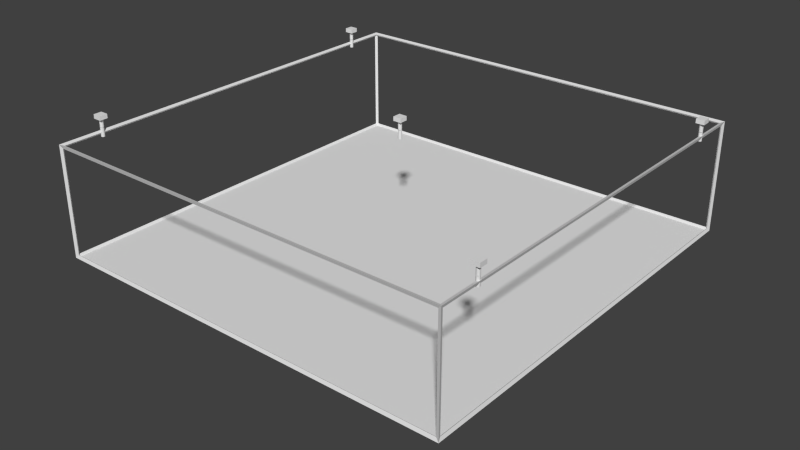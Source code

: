 # Source: robotarm1.blend  (saved by Blender 2.75.0; exported with 4.5.12 LTS)
import bpy
from mathutils import Matrix  # noqa: F401  (used for matrix-valued properties, if any)

bpy.ops.wm.read_factory_settings(use_empty=True)
scene = bpy.context.scene
scene.name = 'Scene'

# ---- collections
col_collection_1 = bpy.data.collections.new('Collection 1'); scene.collection.children.link(col_collection_1)

# ---- materials (node trees are filled in below, after node groups)
mat_material = bpy.data.materials.new('Material')
mat_material.alpha_threshold = 0.0
mat_material.use_transparent_shadow = False
mat_material.roughness = 0.5
mat_material.line_color = (0.0, 0.0, 0.0, 1.0)

# ---- material node trees

# ---- world
world_world = bpy.data.worlds.new('World'); scene.world = world_world
world_world.color = (0.05088, 0.05088, 0.05088)
world_world.use_sun_shadow = False
world_world.sun_shadow_jitter_overblur = 0.0
world_world.cycles.sampling_method = 'MANUAL'
world_world.cycles.sample_map_resolution = 256

# ---- meshes
me_plane = bpy.data.meshes.new('Plane')
me_plane.from_pydata([(-2.438, -2.438, 0.0), (2.438, -2.438, 0.0), (-2.438, 2.438, 0.0), (2.438, 2.438, 0.0)], [], [(0, 1, 3, 2)])
me_plane.use_remesh_preserve_volume = False
me_plane.use_remesh_preserve_attributes = False
me_plane.use_mirror_vertex_groups = False
me_plane.update()
me_collide_001 = bpy.data.meshes.new('Collide.001')
me_collide_001.from_pydata([(-1.0, -1.0, 0.0), (1.0, -1.0, 0.0), (-1.0, 1.0, 0.0), (1.0, 1.0, 0.0)], [], [(0, 2, 3, 1)])
me_collide_001.use_remesh_preserve_volume = False
me_collide_001.use_remesh_preserve_attributes = False
me_collide_001.use_mirror_vertex_groups = False
me_collide_001.update()
me_cube_004 = bpy.data.meshes.new('Cube.004')
me_cube_004.from_pydata([(1.0, 1.0, 0.0), (1.0, -1.0, 0.0), (-1.0, -1.0, 0.0), (-1.0, 1.0, 0.0), (1.0, 1.0, 1.0), (1.0, -1.0, 1.0), (-1.0, -1.0, 1.0), (-1.0, 1.0, 1.0), (-5.879e-08, 0.4423, 1.0), (-5.879e-08, 0.4423, 3.0), (0.08628, 0.4338, 1.0), (0.08628, 0.4338, 3.0), (0.1693, 0.4086, 1.0), (0.1693, 0.4086, 3.0), (0.2457, 0.3677, 1.0), (0.2457, 0.3677, 3.0), (0.3127, 0.3127, 1.0), (0.3127, 0.3127, 3.0), (0.3677, 0.2457, 1.0), (0.3677, 0.2457, 3.0), (0.4086, 0.1693, 1.0), (0.4086, 0.1693, 3.0), (0.4338, 0.08628, 1.0), (0.4338, 0.08628, 3.0), (0.4423, 1.456e-08, 1.0), (0.4423, 1.456e-08, 3.0), (0.4338, -0.08628, 1.0), (0.4338, -0.08628, 3.0), (0.4086, -0.1693, 1.0), (0.4086, -0.1693, 3.0), (0.3677, -0.2457, 1.0), (0.3677, -0.2457, 3.0), (0.3127, -0.3127, 1.0), (0.3127, -0.3127, 3.0), (0.2457, -0.3677, 1.0), (0.2457, -0.3677, 3.0), (0.1693, -0.4086, 1.0), (0.1693, -0.4086, 3.0), (0.08628, -0.4338, 1.0), (0.08628, -0.4338, 3.0), (-2.029e-07, -0.4423, 1.0), (-2.029e-07, -0.4423, 3.0), (-0.08628, -0.4338, 1.0), (-0.08628, -0.4338, 3.0), (-0.1693, -0.4086, 1.0), (-0.1693, -0.4086, 3.0), (-0.2457, -0.3677, 1.0), (-0.2457, -0.3677, 3.0), (-0.3127, -0.3127, 1.0), (-0.3127, -0.3127, 3.0), (-0.3677, -0.2457, 1.0), (-0.3677, -0.2457, 3.0), (-0.4086, -0.1692, 1.0), (-0.4086, -0.1692, 3.0), (-0.4338, -0.08628, 1.0), (-0.4338, -0.08628, 3.0), (-0.4423, 4.082e-07, 1.0), (-0.4423, 4.082e-07, 3.0), (-0.4338, 0.08628, 1.0), (-0.4338, 0.08628, 3.0), (-0.4086, 0.1693, 1.0), (-0.4086, 0.1693, 3.0), (-0.3677, 0.2457, 1.0), (-0.3677, 0.2457, 3.0), (-0.3127, 0.3127, 1.0), (-0.3127, 0.3127, 3.0), (-0.2457, 0.3677, 1.0), (-0.2457, 0.3677, 3.0), (-0.1692, 0.4086, 1.0), (-0.1692, 0.4086, 3.0), (-0.08628, 0.4338, 1.0), (-0.08628, 0.4338, 3.0), (-5.879e-08, 0.4423, 3.124), (-5.879e-08, 0.4423, 5.124), (0.08628, 0.4338, 3.124), (0.08628, 0.4338, 5.124), (0.1693, 0.4086, 3.124), (0.1693, 0.4086, 5.124), (0.2457, 0.3677, 3.124), (0.2457, 0.3677, 5.124), (0.3127, 0.3127, 3.124), (0.3127, 0.3127, 5.124), (0.3677, 0.2457, 3.124), (0.3677, 0.2457, 5.124), (0.4086, 0.1693, 3.124), (0.4086, 0.1693, 5.124), (0.4338, 0.08628, 3.124), (0.4338, 0.08628, 5.124), (0.4423, 1.456e-08, 3.124), (0.4423, 1.456e-08, 5.124), (0.4338, -0.08628, 3.124), (0.4338, -0.08628, 5.124), (0.4086, -0.1693, 3.124), (0.4086, -0.1693, 5.124), (0.3677, -0.2457, 3.124), (0.3677, -0.2457, 5.124), (0.3127, -0.3127, 3.124), (0.3127, -0.3127, 5.124), (0.2457, -0.3677, 3.124), (0.2457, -0.3677, 5.124), (0.1693, -0.4086, 3.124), (0.1693, -0.4086, 5.124), (0.08628, -0.4338, 3.124), (0.08628, -0.4338, 5.124), (-2.029e-07, -0.4423, 3.124), (-2.029e-07, -0.4423, 5.124), (-0.08628, -0.4338, 3.124), (-0.08628, -0.4338, 5.124), (-0.1693, -0.4086, 3.124), (-0.1693, -0.4086, 5.124), (-0.2457, -0.3677, 3.124), (-0.2457, -0.3677, 5.124), (-0.3127, -0.3127, 3.124), (-0.3127, -0.3127, 5.124), (-0.3677, -0.2457, 3.124), (-0.3677, -0.2457, 5.124), (-0.4086, -0.1692, 3.124), (-0.4086, -0.1692, 5.124), (-0.4338, -0.08628, 3.124), (-0.4338, -0.08628, 5.124), (-0.4423, 4.082e-07, 3.124), (-0.4423, 4.082e-07, 5.124), (-0.4338, 0.08628, 3.124), (-0.4338, 0.08628, 5.124), (-0.4086, 0.1693, 3.124), (-0.4086, 0.1693, 5.124), (-0.3677, 0.2457, 3.124), (-0.3677, 0.2457, 5.124), (-0.3127, 0.3127, 3.124), (-0.3127, 0.3127, 5.124), (-0.2457, 0.3677, 3.124), (-0.2457, 0.3677, 5.124), (-0.1692, 0.4086, 3.124), (-0.1692, 0.4086, 5.124), (-0.08628, 0.4338, 3.124), (-0.08628, 0.4338, 5.124)], [], [(0, 1, 2, 3), (4, 7, 6, 5), (0, 4, 5, 1), (1, 5, 6, 2), (2, 6, 7, 3), (4, 0, 3, 7), (8, 9, 11, 10), (10, 11, 13, 12), (12, 13, 15, 14), (14, 15, 17, 16), (16, 17, 19, 18), (18, 19, 21, 20), (20, 21, 23, 22), (22, 23, 25, 24), (24, 25, 27, 26), (26, 27, 29, 28), (28, 29, 31, 30), (30, 31, 33, 32), (32, 33, 35, 34), (34, 35, 37, 36), (36, 37, 39, 38), (38, 39, 41, 40), (40, 41, 43, 42), (42, 43, 45, 44), (44, 45, 47, 46), (46, 47, 49, 48), (48, 49, 51, 50), (50, 51, 53, 52), (52, 53, 55, 54), (54, 55, 57, 56), (56, 57, 59, 58), (58, 59, 61, 60), (60, 61, 63, 62), (62, 63, 65, 64), (64, 65, 67, 66), (66, 67, 69, 68), (11, 9, 71, 69, 67, 65, 63, 61, 59, 57, 55, 53, 51, 49, 47, 45, 43, 41, 39, 37, 35, 33, 31, 29, 27, 25, 23, 21, 19, 17, 15, 13), (70, 71, 9, 8), (68, 69, 71, 70), (8, 10, 12, 14, 16, 18, 20, 22, 24, 26, 28, 30, 32, 34, 36, 38, 40, 42, 44, 46, 48, 50, 52, 54, 56, 58, 60, 62, 64, 66, 68, 70), (72, 73, 75, 74), (74, 75, 77, 76), (76, 77, 79, 78), (78, 79, 81, 80), (80, 81, 83, 82), (82, 83, 85, 84), (84, 85, 87, 86), (86, 87, 89, 88), (88, 89, 91, 90), (90, 91, 93, 92), (92, 93, 95, 94), (94, 95, 97, 96), (96, 97, 99, 98), (98, 99, 101, 100), (100, 101, 103, 102), (102, 103, 105, 104), (104, 105, 107, 106), (106, 107, 109, 108), (108, 109, 111, 110), (110, 111, 113, 112), (112, 113, 115, 114), (114, 115, 117, 116), (116, 117, 119, 118), (118, 119, 121, 120), (120, 121, 123, 122), (122, 123, 125, 124), (124, 125, 127, 126), (126, 127, 129, 128), (128, 129, 131, 130), (130, 131, 133, 132), (75, 73, 135, 133, 131, 129, 127, 125, 123, 121, 119, 117, 115, 113, 111, 109, 107, 105, 103, 101, 99, 97, 95, 93, 91, 89, 87, 85, 83, 81, 79, 77), (134, 135, 73, 72), (132, 133, 135, 134), (72, 74, 76, 78, 80, 82, 84, 86, 88, 90, 92, 94, 96, 98, 100, 102, 104, 106, 108, 110, 112, 114, 116, 118, 120, 122, 124, 126, 128, 130, 132, 134)])
me_cube_004.materials.append(mat_material)
me_cube_004.use_remesh_preserve_volume = False
me_cube_004.use_remesh_preserve_attributes = False
me_cube_004.use_mirror_vertex_groups = False
me_cube_004.update()
me_cube_003 = bpy.data.meshes.new('Cube.003')
me_cube_003.from_pydata([(1.0, 1.0, 0.0), (1.0, -1.0, 0.0), (-1.0, -1.0, 0.0), (-1.0, 1.0, 0.0), (1.0, 1.0, 1.0), (1.0, -1.0, 1.0), (-1.0, -1.0, 1.0), (-1.0, 1.0, 1.0), (-5.879e-08, 0.4423, 1.0), (-5.879e-08, 0.4423, 3.0), (0.08628, 0.4338, 1.0), (0.08628, 0.4338, 3.0), (0.1693, 0.4086, 1.0), (0.1693, 0.4086, 3.0), (0.2457, 0.3677, 1.0), (0.2457, 0.3677, 3.0), (0.3127, 0.3127, 1.0), (0.3127, 0.3127, 3.0), (0.3677, 0.2457, 1.0), (0.3677, 0.2457, 3.0), (0.4086, 0.1693, 1.0), (0.4086, 0.1693, 3.0), (0.4338, 0.08628, 1.0), (0.4338, 0.08628, 3.0), (0.4423, 1.456e-08, 1.0), (0.4423, 1.456e-08, 3.0), (0.4338, -0.08628, 1.0), (0.4338, -0.08628, 3.0), (0.4086, -0.1693, 1.0), (0.4086, -0.1693, 3.0), (0.3677, -0.2457, 1.0), (0.3677, -0.2457, 3.0), (0.3127, -0.3127, 1.0), (0.3127, -0.3127, 3.0), (0.2457, -0.3677, 1.0), (0.2457, -0.3677, 3.0), (0.1693, -0.4086, 1.0), (0.1693, -0.4086, 3.0), (0.08628, -0.4338, 1.0), (0.08628, -0.4338, 3.0), (-2.029e-07, -0.4423, 1.0), (-2.029e-07, -0.4423, 3.0), (-0.08628, -0.4338, 1.0), (-0.08628, -0.4338, 3.0), (-0.1693, -0.4086, 1.0), (-0.1693, -0.4086, 3.0), (-0.2457, -0.3677, 1.0), (-0.2457, -0.3677, 3.0), (-0.3127, -0.3127, 1.0), (-0.3127, -0.3127, 3.0), (-0.3677, -0.2457, 1.0), (-0.3677, -0.2457, 3.0), (-0.4086, -0.1692, 1.0), (-0.4086, -0.1692, 3.0), (-0.4338, -0.08628, 1.0), (-0.4338, -0.08628, 3.0), (-0.4423, 4.082e-07, 1.0), (-0.4423, 4.082e-07, 3.0), (-0.4338, 0.08628, 1.0), (-0.4338, 0.08628, 3.0), (-0.4086, 0.1693, 1.0), (-0.4086, 0.1693, 3.0), (-0.3677, 0.2457, 1.0), (-0.3677, 0.2457, 3.0), (-0.3127, 0.3127, 1.0), (-0.3127, 0.3127, 3.0), (-0.2457, 0.3677, 1.0), (-0.2457, 0.3677, 3.0), (-0.1692, 0.4086, 1.0), (-0.1692, 0.4086, 3.0), (-0.08628, 0.4338, 1.0), (-0.08628, 0.4338, 3.0), (-5.879e-08, 0.4423, 3.124), (-5.879e-08, 0.4423, 5.124), (0.08628, 0.4338, 3.124), (0.08628, 0.4338, 5.124), (0.1693, 0.4086, 3.124), (0.1693, 0.4086, 5.124), (0.2457, 0.3677, 3.124), (0.2457, 0.3677, 5.124), (0.3127, 0.3127, 3.124), (0.3127, 0.3127, 5.124), (0.3677, 0.2457, 3.124), (0.3677, 0.2457, 5.124), (0.4086, 0.1693, 3.124), (0.4086, 0.1693, 5.124), (0.4338, 0.08628, 3.124), (0.4338, 0.08628, 5.124), (0.4423, 1.456e-08, 3.124), (0.4423, 1.456e-08, 5.124), (0.4338, -0.08628, 3.124), (0.4338, -0.08628, 5.124), (0.4086, -0.1693, 3.124), (0.4086, -0.1693, 5.124), (0.3677, -0.2457, 3.124), (0.3677, -0.2457, 5.124), (0.3127, -0.3127, 3.124), (0.3127, -0.3127, 5.124), (0.2457, -0.3677, 3.124), (0.2457, -0.3677, 5.124), (0.1693, -0.4086, 3.124), (0.1693, -0.4086, 5.124), (0.08628, -0.4338, 3.124), (0.08628, -0.4338, 5.124), (-2.029e-07, -0.4423, 3.124), (-2.029e-07, -0.4423, 5.124), (-0.08628, -0.4338, 3.124), (-0.08628, -0.4338, 5.124), (-0.1693, -0.4086, 3.124), (-0.1693, -0.4086, 5.124), (-0.2457, -0.3677, 3.124), (-0.2457, -0.3677, 5.124), (-0.3127, -0.3127, 3.124), (-0.3127, -0.3127, 5.124), (-0.3677, -0.2457, 3.124), (-0.3677, -0.2457, 5.124), (-0.4086, -0.1692, 3.124), (-0.4086, -0.1692, 5.124), (-0.4338, -0.08628, 3.124), (-0.4338, -0.08628, 5.124), (-0.4423, 4.082e-07, 3.124), (-0.4423, 4.082e-07, 5.124), (-0.4338, 0.08628, 3.124), (-0.4338, 0.08628, 5.124), (-0.4086, 0.1693, 3.124), (-0.4086, 0.1693, 5.124), (-0.3677, 0.2457, 3.124), (-0.3677, 0.2457, 5.124), (-0.3127, 0.3127, 3.124), (-0.3127, 0.3127, 5.124), (-0.2457, 0.3677, 3.124), (-0.2457, 0.3677, 5.124), (-0.1692, 0.4086, 3.124), (-0.1692, 0.4086, 5.124), (-0.08628, 0.4338, 3.124), (-0.08628, 0.4338, 5.124)], [], [(0, 1, 2, 3), (4, 7, 6, 5), (0, 4, 5, 1), (1, 5, 6, 2), (2, 6, 7, 3), (4, 0, 3, 7), (8, 9, 11, 10), (10, 11, 13, 12), (12, 13, 15, 14), (14, 15, 17, 16), (16, 17, 19, 18), (18, 19, 21, 20), (20, 21, 23, 22), (22, 23, 25, 24), (24, 25, 27, 26), (26, 27, 29, 28), (28, 29, 31, 30), (30, 31, 33, 32), (32, 33, 35, 34), (34, 35, 37, 36), (36, 37, 39, 38), (38, 39, 41, 40), (40, 41, 43, 42), (42, 43, 45, 44), (44, 45, 47, 46), (46, 47, 49, 48), (48, 49, 51, 50), (50, 51, 53, 52), (52, 53, 55, 54), (54, 55, 57, 56), (56, 57, 59, 58), (58, 59, 61, 60), (60, 61, 63, 62), (62, 63, 65, 64), (64, 65, 67, 66), (66, 67, 69, 68), (11, 9, 71, 69, 67, 65, 63, 61, 59, 57, 55, 53, 51, 49, 47, 45, 43, 41, 39, 37, 35, 33, 31, 29, 27, 25, 23, 21, 19, 17, 15, 13), (70, 71, 9, 8), (68, 69, 71, 70), (8, 10, 12, 14, 16, 18, 20, 22, 24, 26, 28, 30, 32, 34, 36, 38, 40, 42, 44, 46, 48, 50, 52, 54, 56, 58, 60, 62, 64, 66, 68, 70), (72, 73, 75, 74), (74, 75, 77, 76), (76, 77, 79, 78), (78, 79, 81, 80), (80, 81, 83, 82), (82, 83, 85, 84), (84, 85, 87, 86), (86, 87, 89, 88), (88, 89, 91, 90), (90, 91, 93, 92), (92, 93, 95, 94), (94, 95, 97, 96), (96, 97, 99, 98), (98, 99, 101, 100), (100, 101, 103, 102), (102, 103, 105, 104), (104, 105, 107, 106), (106, 107, 109, 108), (108, 109, 111, 110), (110, 111, 113, 112), (112, 113, 115, 114), (114, 115, 117, 116), (116, 117, 119, 118), (118, 119, 121, 120), (120, 121, 123, 122), (122, 123, 125, 124), (124, 125, 127, 126), (126, 127, 129, 128), (128, 129, 131, 130), (130, 131, 133, 132), (75, 73, 135, 133, 131, 129, 127, 125, 123, 121, 119, 117, 115, 113, 111, 109, 107, 105, 103, 101, 99, 97, 95, 93, 91, 89, 87, 85, 83, 81, 79, 77), (134, 135, 73, 72), (132, 133, 135, 134), (72, 74, 76, 78, 80, 82, 84, 86, 88, 90, 92, 94, 96, 98, 100, 102, 104, 106, 108, 110, 112, 114, 116, 118, 120, 122, 124, 126, 128, 130, 132, 134)])
me_cube_003.materials.append(mat_material)
me_cube_003.use_remesh_preserve_volume = False
me_cube_003.use_remesh_preserve_attributes = False
me_cube_003.use_mirror_vertex_groups = False
me_cube_003.update()
me_cube_002 = bpy.data.meshes.new('Cube.002')
me_cube_002.from_pydata([(1.0, 1.0, 0.0), (1.0, -1.0, 0.0), (-1.0, -1.0, 0.0), (-1.0, 1.0, 0.0), (1.0, 1.0, 1.0), (1.0, -1.0, 1.0), (-1.0, -1.0, 1.0), (-1.0, 1.0, 1.0), (-5.879e-08, 0.4423, 1.0), (-5.879e-08, 0.4423, 3.0), (0.08628, 0.4338, 1.0), (0.08628, 0.4338, 3.0), (0.1693, 0.4086, 1.0), (0.1693, 0.4086, 3.0), (0.2457, 0.3677, 1.0), (0.2457, 0.3677, 3.0), (0.3127, 0.3127, 1.0), (0.3127, 0.3127, 3.0), (0.3677, 0.2457, 1.0), (0.3677, 0.2457, 3.0), (0.4086, 0.1693, 1.0), (0.4086, 0.1693, 3.0), (0.4338, 0.08628, 1.0), (0.4338, 0.08628, 3.0), (0.4423, 1.456e-08, 1.0), (0.4423, 1.456e-08, 3.0), (0.4338, -0.08628, 1.0), (0.4338, -0.08628, 3.0), (0.4086, -0.1693, 1.0), (0.4086, -0.1693, 3.0), (0.3677, -0.2457, 1.0), (0.3677, -0.2457, 3.0), (0.3127, -0.3127, 1.0), (0.3127, -0.3127, 3.0), (0.2457, -0.3677, 1.0), (0.2457, -0.3677, 3.0), (0.1693, -0.4086, 1.0), (0.1693, -0.4086, 3.0), (0.08628, -0.4338, 1.0), (0.08628, -0.4338, 3.0), (-2.029e-07, -0.4423, 1.0), (-2.029e-07, -0.4423, 3.0), (-0.08628, -0.4338, 1.0), (-0.08628, -0.4338, 3.0), (-0.1693, -0.4086, 1.0), (-0.1693, -0.4086, 3.0), (-0.2457, -0.3677, 1.0), (-0.2457, -0.3677, 3.0), (-0.3127, -0.3127, 1.0), (-0.3127, -0.3127, 3.0), (-0.3677, -0.2457, 1.0), (-0.3677, -0.2457, 3.0), (-0.4086, -0.1692, 1.0), (-0.4086, -0.1692, 3.0), (-0.4338, -0.08628, 1.0), (-0.4338, -0.08628, 3.0), (-0.4423, 4.082e-07, 1.0), (-0.4423, 4.082e-07, 3.0), (-0.4338, 0.08628, 1.0), (-0.4338, 0.08628, 3.0), (-0.4086, 0.1693, 1.0), (-0.4086, 0.1693, 3.0), (-0.3677, 0.2457, 1.0), (-0.3677, 0.2457, 3.0), (-0.3127, 0.3127, 1.0), (-0.3127, 0.3127, 3.0), (-0.2457, 0.3677, 1.0), (-0.2457, 0.3677, 3.0), (-0.1692, 0.4086, 1.0), (-0.1692, 0.4086, 3.0), (-0.08628, 0.4338, 1.0), (-0.08628, 0.4338, 3.0), (-5.879e-08, 0.4423, 3.124), (-5.879e-08, 0.4423, 5.124), (0.08628, 0.4338, 3.124), (0.08628, 0.4338, 5.124), (0.1693, 0.4086, 3.124), (0.1693, 0.4086, 5.124), (0.2457, 0.3677, 3.124), (0.2457, 0.3677, 5.124), (0.3127, 0.3127, 3.124), (0.3127, 0.3127, 5.124), (0.3677, 0.2457, 3.124), (0.3677, 0.2457, 5.124), (0.4086, 0.1693, 3.124), (0.4086, 0.1693, 5.124), (0.4338, 0.08628, 3.124), (0.4338, 0.08628, 5.124), (0.4423, 1.456e-08, 3.124), (0.4423, 1.456e-08, 5.124), (0.4338, -0.08628, 3.124), (0.4338, -0.08628, 5.124), (0.4086, -0.1693, 3.124), (0.4086, -0.1693, 5.124), (0.3677, -0.2457, 3.124), (0.3677, -0.2457, 5.124), (0.3127, -0.3127, 3.124), (0.3127, -0.3127, 5.124), (0.2457, -0.3677, 3.124), (0.2457, -0.3677, 5.124), (0.1693, -0.4086, 3.124), (0.1693, -0.4086, 5.124), (0.08628, -0.4338, 3.124), (0.08628, -0.4338, 5.124), (-2.029e-07, -0.4423, 3.124), (-2.029e-07, -0.4423, 5.124), (-0.08628, -0.4338, 3.124), (-0.08628, -0.4338, 5.124), (-0.1693, -0.4086, 3.124), (-0.1693, -0.4086, 5.124), (-0.2457, -0.3677, 3.124), (-0.2457, -0.3677, 5.124), (-0.3127, -0.3127, 3.124), (-0.3127, -0.3127, 5.124), (-0.3677, -0.2457, 3.124), (-0.3677, -0.2457, 5.124), (-0.4086, -0.1692, 3.124), (-0.4086, -0.1692, 5.124), (-0.4338, -0.08628, 3.124), (-0.4338, -0.08628, 5.124), (-0.4423, 4.082e-07, 3.124), (-0.4423, 4.082e-07, 5.124), (-0.4338, 0.08628, 3.124), (-0.4338, 0.08628, 5.124), (-0.4086, 0.1693, 3.124), (-0.4086, 0.1693, 5.124), (-0.3677, 0.2457, 3.124), (-0.3677, 0.2457, 5.124), (-0.3127, 0.3127, 3.124), (-0.3127, 0.3127, 5.124), (-0.2457, 0.3677, 3.124), (-0.2457, 0.3677, 5.124), (-0.1692, 0.4086, 3.124), (-0.1692, 0.4086, 5.124), (-0.08628, 0.4338, 3.124), (-0.08628, 0.4338, 5.124)], [], [(0, 1, 2, 3), (4, 7, 6, 5), (0, 4, 5, 1), (1, 5, 6, 2), (2, 6, 7, 3), (4, 0, 3, 7), (8, 9, 11, 10), (10, 11, 13, 12), (12, 13, 15, 14), (14, 15, 17, 16), (16, 17, 19, 18), (18, 19, 21, 20), (20, 21, 23, 22), (22, 23, 25, 24), (24, 25, 27, 26), (26, 27, 29, 28), (28, 29, 31, 30), (30, 31, 33, 32), (32, 33, 35, 34), (34, 35, 37, 36), (36, 37, 39, 38), (38, 39, 41, 40), (40, 41, 43, 42), (42, 43, 45, 44), (44, 45, 47, 46), (46, 47, 49, 48), (48, 49, 51, 50), (50, 51, 53, 52), (52, 53, 55, 54), (54, 55, 57, 56), (56, 57, 59, 58), (58, 59, 61, 60), (60, 61, 63, 62), (62, 63, 65, 64), (64, 65, 67, 66), (66, 67, 69, 68), (11, 9, 71, 69, 67, 65, 63, 61, 59, 57, 55, 53, 51, 49, 47, 45, 43, 41, 39, 37, 35, 33, 31, 29, 27, 25, 23, 21, 19, 17, 15, 13), (70, 71, 9, 8), (68, 69, 71, 70), (8, 10, 12, 14, 16, 18, 20, 22, 24, 26, 28, 30, 32, 34, 36, 38, 40, 42, 44, 46, 48, 50, 52, 54, 56, 58, 60, 62, 64, 66, 68, 70), (72, 73, 75, 74), (74, 75, 77, 76), (76, 77, 79, 78), (78, 79, 81, 80), (80, 81, 83, 82), (82, 83, 85, 84), (84, 85, 87, 86), (86, 87, 89, 88), (88, 89, 91, 90), (90, 91, 93, 92), (92, 93, 95, 94), (94, 95, 97, 96), (96, 97, 99, 98), (98, 99, 101, 100), (100, 101, 103, 102), (102, 103, 105, 104), (104, 105, 107, 106), (106, 107, 109, 108), (108, 109, 111, 110), (110, 111, 113, 112), (112, 113, 115, 114), (114, 115, 117, 116), (116, 117, 119, 118), (118, 119, 121, 120), (120, 121, 123, 122), (122, 123, 125, 124), (124, 125, 127, 126), (126, 127, 129, 128), (128, 129, 131, 130), (130, 131, 133, 132), (75, 73, 135, 133, 131, 129, 127, 125, 123, 121, 119, 117, 115, 113, 111, 109, 107, 105, 103, 101, 99, 97, 95, 93, 91, 89, 87, 85, 83, 81, 79, 77), (134, 135, 73, 72), (132, 133, 135, 134), (72, 74, 76, 78, 80, 82, 84, 86, 88, 90, 92, 94, 96, 98, 100, 102, 104, 106, 108, 110, 112, 114, 116, 118, 120, 122, 124, 126, 128, 130, 132, 134)])
me_cube_002.materials.append(mat_material)
me_cube_002.use_remesh_preserve_volume = False
me_cube_002.use_remesh_preserve_attributes = False
me_cube_002.use_mirror_vertex_groups = False
me_cube_002.update()
me_cube_001 = bpy.data.meshes.new('Cube.001')
me_cube_001.from_pydata([(1.0, 1.0, 0.0), (1.0, -1.0, 0.0), (-1.0, -1.0, 0.0), (-1.0, 1.0, 0.0), (1.0, 1.0, 1.0), (1.0, -1.0, 1.0), (-1.0, -1.0, 1.0), (-1.0, 1.0, 1.0), (-5.879e-08, 0.4423, 1.0), (-5.879e-08, 0.4423, 3.0), (0.08628, 0.4338, 1.0), (0.08628, 0.4338, 3.0), (0.1693, 0.4086, 1.0), (0.1693, 0.4086, 3.0), (0.2457, 0.3677, 1.0), (0.2457, 0.3677, 3.0), (0.3127, 0.3127, 1.0), (0.3127, 0.3127, 3.0), (0.3677, 0.2457, 1.0), (0.3677, 0.2457, 3.0), (0.4086, 0.1693, 1.0), (0.4086, 0.1693, 3.0), (0.4338, 0.08628, 1.0), (0.4338, 0.08628, 3.0), (0.4423, 1.456e-08, 1.0), (0.4423, 1.456e-08, 3.0), (0.4338, -0.08628, 1.0), (0.4338, -0.08628, 3.0), (0.4086, -0.1693, 1.0), (0.4086, -0.1693, 3.0), (0.3677, -0.2457, 1.0), (0.3677, -0.2457, 3.0), (0.3127, -0.3127, 1.0), (0.3127, -0.3127, 3.0), (0.2457, -0.3677, 1.0), (0.2457, -0.3677, 3.0), (0.1693, -0.4086, 1.0), (0.1693, -0.4086, 3.0), (0.08628, -0.4338, 1.0), (0.08628, -0.4338, 3.0), (-2.029e-07, -0.4423, 1.0), (-2.029e-07, -0.4423, 3.0), (-0.08628, -0.4338, 1.0), (-0.08628, -0.4338, 3.0), (-0.1693, -0.4086, 1.0), (-0.1693, -0.4086, 3.0), (-0.2457, -0.3677, 1.0), (-0.2457, -0.3677, 3.0), (-0.3127, -0.3127, 1.0), (-0.3127, -0.3127, 3.0), (-0.3677, -0.2457, 1.0), (-0.3677, -0.2457, 3.0), (-0.4086, -0.1692, 1.0), (-0.4086, -0.1692, 3.0), (-0.4338, -0.08628, 1.0), (-0.4338, -0.08628, 3.0), (-0.4423, 4.082e-07, 1.0), (-0.4423, 4.082e-07, 3.0), (-0.4338, 0.08628, 1.0), (-0.4338, 0.08628, 3.0), (-0.4086, 0.1693, 1.0), (-0.4086, 0.1693, 3.0), (-0.3677, 0.2457, 1.0), (-0.3677, 0.2457, 3.0), (-0.3127, 0.3127, 1.0), (-0.3127, 0.3127, 3.0), (-0.2457, 0.3677, 1.0), (-0.2457, 0.3677, 3.0), (-0.1692, 0.4086, 1.0), (-0.1692, 0.4086, 3.0), (-0.08628, 0.4338, 1.0), (-0.08628, 0.4338, 3.0), (-5.879e-08, 0.4423, 3.124), (-5.879e-08, 0.4423, 5.124), (0.08628, 0.4338, 3.124), (0.08628, 0.4338, 5.124), (0.1693, 0.4086, 3.124), (0.1693, 0.4086, 5.124), (0.2457, 0.3677, 3.124), (0.2457, 0.3677, 5.124), (0.3127, 0.3127, 3.124), (0.3127, 0.3127, 5.124), (0.3677, 0.2457, 3.124), (0.3677, 0.2457, 5.124), (0.4086, 0.1693, 3.124), (0.4086, 0.1693, 5.124), (0.4338, 0.08628, 3.124), (0.4338, 0.08628, 5.124), (0.4423, 1.456e-08, 3.124), (0.4423, 1.456e-08, 5.124), (0.4338, -0.08628, 3.124), (0.4338, -0.08628, 5.124), (0.4086, -0.1693, 3.124), (0.4086, -0.1693, 5.124), (0.3677, -0.2457, 3.124), (0.3677, -0.2457, 5.124), (0.3127, -0.3127, 3.124), (0.3127, -0.3127, 5.124), (0.2457, -0.3677, 3.124), (0.2457, -0.3677, 5.124), (0.1693, -0.4086, 3.124), (0.1693, -0.4086, 5.124), (0.08628, -0.4338, 3.124), (0.08628, -0.4338, 5.124), (-2.029e-07, -0.4423, 3.124), (-2.029e-07, -0.4423, 5.124), (-0.08628, -0.4338, 3.124), (-0.08628, -0.4338, 5.124), (-0.1693, -0.4086, 3.124), (-0.1693, -0.4086, 5.124), (-0.2457, -0.3677, 3.124), (-0.2457, -0.3677, 5.124), (-0.3127, -0.3127, 3.124), (-0.3127, -0.3127, 5.124), (-0.3677, -0.2457, 3.124), (-0.3677, -0.2457, 5.124), (-0.4086, -0.1692, 3.124), (-0.4086, -0.1692, 5.124), (-0.4338, -0.08628, 3.124), (-0.4338, -0.08628, 5.124), (-0.4423, 4.082e-07, 3.124), (-0.4423, 4.082e-07, 5.124), (-0.4338, 0.08628, 3.124), (-0.4338, 0.08628, 5.124), (-0.4086, 0.1693, 3.124), (-0.4086, 0.1693, 5.124), (-0.3677, 0.2457, 3.124), (-0.3677, 0.2457, 5.124), (-0.3127, 0.3127, 3.124), (-0.3127, 0.3127, 5.124), (-0.2457, 0.3677, 3.124), (-0.2457, 0.3677, 5.124), (-0.1692, 0.4086, 3.124), (-0.1692, 0.4086, 5.124), (-0.08628, 0.4338, 3.124), (-0.08628, 0.4338, 5.124)], [], [(0, 1, 2, 3), (4, 7, 6, 5), (0, 4, 5, 1), (1, 5, 6, 2), (2, 6, 7, 3), (4, 0, 3, 7), (8, 9, 11, 10), (10, 11, 13, 12), (12, 13, 15, 14), (14, 15, 17, 16), (16, 17, 19, 18), (18, 19, 21, 20), (20, 21, 23, 22), (22, 23, 25, 24), (24, 25, 27, 26), (26, 27, 29, 28), (28, 29, 31, 30), (30, 31, 33, 32), (32, 33, 35, 34), (34, 35, 37, 36), (36, 37, 39, 38), (38, 39, 41, 40), (40, 41, 43, 42), (42, 43, 45, 44), (44, 45, 47, 46), (46, 47, 49, 48), (48, 49, 51, 50), (50, 51, 53, 52), (52, 53, 55, 54), (54, 55, 57, 56), (56, 57, 59, 58), (58, 59, 61, 60), (60, 61, 63, 62), (62, 63, 65, 64), (64, 65, 67, 66), (66, 67, 69, 68), (11, 9, 71, 69, 67, 65, 63, 61, 59, 57, 55, 53, 51, 49, 47, 45, 43, 41, 39, 37, 35, 33, 31, 29, 27, 25, 23, 21, 19, 17, 15, 13), (70, 71, 9, 8), (68, 69, 71, 70), (8, 10, 12, 14, 16, 18, 20, 22, 24, 26, 28, 30, 32, 34, 36, 38, 40, 42, 44, 46, 48, 50, 52, 54, 56, 58, 60, 62, 64, 66, 68, 70), (72, 73, 75, 74), (74, 75, 77, 76), (76, 77, 79, 78), (78, 79, 81, 80), (80, 81, 83, 82), (82, 83, 85, 84), (84, 85, 87, 86), (86, 87, 89, 88), (88, 89, 91, 90), (90, 91, 93, 92), (92, 93, 95, 94), (94, 95, 97, 96), (96, 97, 99, 98), (98, 99, 101, 100), (100, 101, 103, 102), (102, 103, 105, 104), (104, 105, 107, 106), (106, 107, 109, 108), (108, 109, 111, 110), (110, 111, 113, 112), (112, 113, 115, 114), (114, 115, 117, 116), (116, 117, 119, 118), (118, 119, 121, 120), (120, 121, 123, 122), (122, 123, 125, 124), (124, 125, 127, 126), (126, 127, 129, 128), (128, 129, 131, 130), (130, 131, 133, 132), (75, 73, 135, 133, 131, 129, 127, 125, 123, 121, 119, 117, 115, 113, 111, 109, 107, 105, 103, 101, 99, 97, 95, 93, 91, 89, 87, 85, 83, 81, 79, 77), (134, 135, 73, 72), (132, 133, 135, 134), (72, 74, 76, 78, 80, 82, 84, 86, 88, 90, 92, 94, 96, 98, 100, 102, 104, 106, 108, 110, 112, 114, 116, 118, 120, 122, 124, 126, 128, 130, 132, 134)])
me_cube_001.materials.append(mat_material)
me_cube_001.use_remesh_preserve_volume = False
me_cube_001.use_remesh_preserve_attributes = False
me_cube_001.use_mirror_vertex_groups = False
me_cube_001.update()
me_plane_001 = bpy.data.meshes.new('Plane.001')
me_plane_001.from_pydata([], [], [])
me_plane_001.use_remesh_preserve_volume = False
me_plane_001.use_remesh_preserve_attributes = False
me_plane_001.use_mirror_vertex_groups = False
me_plane_001.update()
me_collide = bpy.data.meshes.new('Collide')
me_collide.from_pydata([(-1.0, -1.0, 0.0), (1.0, -1.0, 0.0), (-1.0, 1.0, 0.0), (1.0, 1.0, 0.0), (-1.0, -1.0, 0.5242), (1.0, -1.0, 0.5242), (-1.0, 1.0, 0.5242), (1.0, 1.0, 0.5242)], [], [(0, 2, 3, 1), (4, 5, 7, 6), (3, 2, 6, 7), (0, 1, 5, 4), (1, 3, 7, 5), (2, 0, 4, 6)])
me_collide.use_remesh_preserve_volume = False
me_collide.use_remesh_preserve_attributes = False
me_collide.use_mirror_vertex_groups = False
me_collide.update()
me_cube = bpy.data.meshes.new('Cube')
me_cube.from_pydata([(1.0, 1.0, 0.0), (1.0, -1.0, 0.0), (-1.0, -1.0, 0.0), (-1.0, 1.0, 0.0), (1.0, 1.0, 1.0), (1.0, -1.0, 1.0), (-1.0, -1.0, 1.0), (-1.0, 1.0, 1.0), (-5.879e-08, 0.4423, 1.0), (-5.879e-08, 0.4423, 3.0), (0.08628, 0.4338, 1.0), (0.08628, 0.4338, 3.0), (0.1693, 0.4086, 1.0), (0.1693, 0.4086, 3.0), (0.2457, 0.3677, 1.0), (0.2457, 0.3677, 3.0), (0.3127, 0.3127, 1.0), (0.3127, 0.3127, 3.0), (0.3677, 0.2457, 1.0), (0.3677, 0.2457, 3.0), (0.4086, 0.1693, 1.0), (0.4086, 0.1693, 3.0), (0.4338, 0.08628, 1.0), (0.4338, 0.08628, 3.0), (0.4423, 1.456e-08, 1.0), (0.4423, 1.456e-08, 3.0), (0.4338, -0.08628, 1.0), (0.4338, -0.08628, 3.0), (0.4086, -0.1693, 1.0), (0.4086, -0.1693, 3.0), (0.3677, -0.2457, 1.0), (0.3677, -0.2457, 3.0), (0.3127, -0.3127, 1.0), (0.3127, -0.3127, 3.0), (0.2457, -0.3677, 1.0), (0.2457, -0.3677, 3.0), (0.1693, -0.4086, 1.0), (0.1693, -0.4086, 3.0), (0.08628, -0.4338, 1.0), (0.08628, -0.4338, 3.0), (-2.029e-07, -0.4423, 1.0), (-2.029e-07, -0.4423, 3.0), (-0.08628, -0.4338, 1.0), (-0.08628, -0.4338, 3.0), (-0.1693, -0.4086, 1.0), (-0.1693, -0.4086, 3.0), (-0.2457, -0.3677, 1.0), (-0.2457, -0.3677, 3.0), (-0.3127, -0.3127, 1.0), (-0.3127, -0.3127, 3.0), (-0.3677, -0.2457, 1.0), (-0.3677, -0.2457, 3.0), (-0.4086, -0.1692, 1.0), (-0.4086, -0.1692, 3.0), (-0.4338, -0.08628, 1.0), (-0.4338, -0.08628, 3.0), (-0.4423, 4.082e-07, 1.0), (-0.4423, 4.082e-07, 3.0), (-0.4338, 0.08628, 1.0), (-0.4338, 0.08628, 3.0), (-0.4086, 0.1693, 1.0), (-0.4086, 0.1693, 3.0), (-0.3677, 0.2457, 1.0), (-0.3677, 0.2457, 3.0), (-0.3127, 0.3127, 1.0), (-0.3127, 0.3127, 3.0), (-0.2457, 0.3677, 1.0), (-0.2457, 0.3677, 3.0), (-0.1692, 0.4086, 1.0), (-0.1692, 0.4086, 3.0), (-0.08628, 0.4338, 1.0), (-0.08628, 0.4338, 3.0), (-5.879e-08, 0.4423, 3.124), (-5.879e-08, 0.4423, 5.124), (0.08628, 0.4338, 3.124), (0.08628, 0.4338, 5.124), (0.1693, 0.4086, 3.124), (0.1693, 0.4086, 5.124), (0.2457, 0.3677, 3.124), (0.2457, 0.3677, 5.124), (0.3127, 0.3127, 3.124), (0.3127, 0.3127, 5.124), (0.3677, 0.2457, 3.124), (0.3677, 0.2457, 5.124), (0.4086, 0.1693, 3.124), (0.4086, 0.1693, 5.124), (0.4338, 0.08628, 3.124), (0.4338, 0.08628, 5.124), (0.4423, 1.456e-08, 3.124), (0.4423, 1.456e-08, 5.124), (0.4338, -0.08628, 3.124), (0.4338, -0.08628, 5.124), (0.4086, -0.1693, 3.124), (0.4086, -0.1693, 5.124), (0.3677, -0.2457, 3.124), (0.3677, -0.2457, 5.124), (0.3127, -0.3127, 3.124), (0.3127, -0.3127, 5.124), (0.2457, -0.3677, 3.124), (0.2457, -0.3677, 5.124), (0.1693, -0.4086, 3.124), (0.1693, -0.4086, 5.124), (0.08628, -0.4338, 3.124), (0.08628, -0.4338, 5.124), (-2.029e-07, -0.4423, 3.124), (-2.029e-07, -0.4423, 5.124), (-0.08628, -0.4338, 3.124), (-0.08628, -0.4338, 5.124), (-0.1693, -0.4086, 3.124), (-0.1693, -0.4086, 5.124), (-0.2457, -0.3677, 3.124), (-0.2457, -0.3677, 5.124), (-0.3127, -0.3127, 3.124), (-0.3127, -0.3127, 5.124), (-0.3677, -0.2457, 3.124), (-0.3677, -0.2457, 5.124), (-0.4086, -0.1692, 3.124), (-0.4086, -0.1692, 5.124), (-0.4338, -0.08628, 3.124), (-0.4338, -0.08628, 5.124), (-0.4423, 4.082e-07, 3.124), (-0.4423, 4.082e-07, 5.124), (-0.4338, 0.08628, 3.124), (-0.4338, 0.08628, 5.124), (-0.4086, 0.1693, 3.124), (-0.4086, 0.1693, 5.124), (-0.3677, 0.2457, 3.124), (-0.3677, 0.2457, 5.124), (-0.3127, 0.3127, 3.124), (-0.3127, 0.3127, 5.124), (-0.2457, 0.3677, 3.124), (-0.2457, 0.3677, 5.124), (-0.1692, 0.4086, 3.124), (-0.1692, 0.4086, 5.124), (-0.08628, 0.4338, 3.124), (-0.08628, 0.4338, 5.124)], [], [(0, 1, 2, 3), (4, 7, 6, 5), (0, 4, 5, 1), (1, 5, 6, 2), (2, 6, 7, 3), (4, 0, 3, 7), (8, 9, 11, 10), (10, 11, 13, 12), (12, 13, 15, 14), (14, 15, 17, 16), (16, 17, 19, 18), (18, 19, 21, 20), (20, 21, 23, 22), (22, 23, 25, 24), (24, 25, 27, 26), (26, 27, 29, 28), (28, 29, 31, 30), (30, 31, 33, 32), (32, 33, 35, 34), (34, 35, 37, 36), (36, 37, 39, 38), (38, 39, 41, 40), (40, 41, 43, 42), (42, 43, 45, 44), (44, 45, 47, 46), (46, 47, 49, 48), (48, 49, 51, 50), (50, 51, 53, 52), (52, 53, 55, 54), (54, 55, 57, 56), (56, 57, 59, 58), (58, 59, 61, 60), (60, 61, 63, 62), (62, 63, 65, 64), (64, 65, 67, 66), (66, 67, 69, 68), (11, 9, 71, 69, 67, 65, 63, 61, 59, 57, 55, 53, 51, 49, 47, 45, 43, 41, 39, 37, 35, 33, 31, 29, 27, 25, 23, 21, 19, 17, 15, 13), (70, 71, 9, 8), (68, 69, 71, 70), (8, 10, 12, 14, 16, 18, 20, 22, 24, 26, 28, 30, 32, 34, 36, 38, 40, 42, 44, 46, 48, 50, 52, 54, 56, 58, 60, 62, 64, 66, 68, 70), (72, 73, 75, 74), (74, 75, 77, 76), (76, 77, 79, 78), (78, 79, 81, 80), (80, 81, 83, 82), (82, 83, 85, 84), (84, 85, 87, 86), (86, 87, 89, 88), (88, 89, 91, 90), (90, 91, 93, 92), (92, 93, 95, 94), (94, 95, 97, 96), (96, 97, 99, 98), (98, 99, 101, 100), (100, 101, 103, 102), (102, 103, 105, 104), (104, 105, 107, 106), (106, 107, 109, 108), (108, 109, 111, 110), (110, 111, 113, 112), (112, 113, 115, 114), (114, 115, 117, 116), (116, 117, 119, 118), (118, 119, 121, 120), (120, 121, 123, 122), (122, 123, 125, 124), (124, 125, 127, 126), (126, 127, 129, 128), (128, 129, 131, 130), (130, 131, 133, 132), (75, 73, 135, 133, 131, 129, 127, 125, 123, 121, 119, 117, 115, 113, 111, 109, 107, 105, 103, 101, 99, 97, 95, 93, 91, 89, 87, 85, 83, 81, 79, 77), (134, 135, 73, 72), (132, 133, 135, 134), (72, 74, 76, 78, 80, 82, 84, 86, 88, 90, 92, 94, 96, 98, 100, 102, 104, 106, 108, 110, 112, 114, 116, 118, 120, 122, 124, 126, 128, 130, 132, 134)])
me_cube.materials.append(mat_material)
me_cube.use_remesh_preserve_volume = False
me_cube.use_remesh_preserve_attributes = False
me_cube.use_mirror_vertex_groups = False
me_cube.update()

# ---- objects
ob_plane = bpy.data.objects.new('Plane', me_plane)
ob_collide_001 = bpy.data.objects.new('Collide.001', me_collide_001)
ob_arm_0 = bpy.data.objects.new('arm.0', me_cube_004)
ob_arm_004 = bpy.data.objects.new('arm.004', me_cube_003)
ob_arm_003 = bpy.data.objects.new('arm.003', me_cube_002)
ob_arm_002 = bpy.data.objects.new('arm.002', me_cube_001)
ob_start_point = bpy.data.objects.new('start_point', me_plane_001)
ob_collide = bpy.data.objects.new('Collide', me_collide)
ob_arm_001 = bpy.data.objects.new('arm.001', me_cube)

# ---- transforms, parenting, visibility, modifiers, constraints
ob_plane.location = (0.0, 0.0, 0.0)
ob_plane.lineart.crease_threshold = 0.0
ob_collide_001.location = (0.0, 0.0, 0.04334)
ob_collide_001.scale = (2.5, 2.5, 2.5)
ob_collide_001.lineart.crease_threshold = 0.0
ob_arm_0.location = (-1.417e-08, -4.467e-09, 1.557)
ob_arm_0.rotation_euler = (-2.687e-07, 3.142, -1.318e-14)
ob_arm_0.scale = (0.04969, 0.04969, 0.04969)
ob_arm_0.lock_rotations_4d = False
ob_arm_0.empty_display_type = 'ARROWS'
ob_arm_0.lineart.crease_threshold = 0.0
_vg = ob_arm_0.vertex_groups.new(name='forearm')
_vg.add([72, 73, 74, 75, 76, 77, 78, 79, 80, 81, 82, 83, 84, 85, 86, 87, 88, 89, 90, 91, 92, 93, 94, 95, 96, 97, 98, 99, 100, 101, 102, 103, 104, 105, 106, 107, 108, 109, 110, 111, 112, 113, 114, 115, 116, 117, 118, 119, 120, 121, 122, 123, 124, 125, 126, 127, 128, 129, 130, 131, 132, 133, 134, 135], 1.0, 'REPLACE')
_vg = ob_arm_0.vertex_groups.new(name='base')
_vg.add([8, 9, 10, 11, 12, 13, 14, 15, 16, 17, 18, 19, 20, 21, 22, 23, 24, 25, 26, 27, 28, 29, 30, 31, 32, 33, 34, 35, 36, 37, 38, 39, 40, 41, 42, 43, 44, 45, 46, 47, 48, 49, 50, 51, 52, 53, 54, 55, 56, 57, 58, 59, 60, 61, 62, 63, 64, 65, 66, 67, 68, 69, 70, 71], 1.0, 'REPLACE')
_m = ob_arm_0.modifiers.new('Armature', 'ARMATURE')
ob_arm_004.location = (-2.485, 1.988, 1.557)
ob_arm_004.rotation_euler = (-2.687e-07, 3.142, -1.318e-14)
ob_arm_004.scale = (0.04969, 0.04969, 0.04969)
ob_arm_004.lock_rotations_4d = False
ob_arm_004.empty_display_type = 'ARROWS'
ob_arm_004.lineart.crease_threshold = 0.0
_vg = ob_arm_004.vertex_groups.new(name='forearm')
_vg.add([72, 73, 74, 75, 76, 77, 78, 79, 80, 81, 82, 83, 84, 85, 86, 87, 88, 89, 90, 91, 92, 93, 94, 95, 96, 97, 98, 99, 100, 101, 102, 103, 104, 105, 106, 107, 108, 109, 110, 111, 112, 113, 114, 115, 116, 117, 118, 119, 120, 121, 122, 123, 124, 125, 126, 127, 128, 129, 130, 131, 132, 133, 134, 135], 1.0, 'REPLACE')
_vg = ob_arm_004.vertex_groups.new(name='base')
_vg.add([8, 9, 10, 11, 12, 13, 14, 15, 16, 17, 18, 19, 20, 21, 22, 23, 24, 25, 26, 27, 28, 29, 30, 31, 32, 33, 34, 35, 36, 37, 38, 39, 40, 41, 42, 43, 44, 45, 46, 47, 48, 49, 50, 51, 52, 53, 54, 55, 56, 57, 58, 59, 60, 61, 62, 63, 64, 65, 66, 67, 68, 69, 70, 71], 1.0, 'REPLACE')
_m = ob_arm_004.modifiers.new('Armature', 'ARMATURE')
ob_arm_003.location = (2.485, 1.988, 1.557)
ob_arm_003.rotation_euler = (-2.687e-07, 3.142, -1.318e-14)
ob_arm_003.scale = (0.04969, 0.04969, 0.04969)
ob_arm_003.lock_rotations_4d = False
ob_arm_003.empty_display_type = 'ARROWS'
ob_arm_003.lineart.crease_threshold = 0.0
_vg = ob_arm_003.vertex_groups.new(name='forearm')
_vg.add([72, 73, 74, 75, 76, 77, 78, 79, 80, 81, 82, 83, 84, 85, 86, 87, 88, 89, 90, 91, 92, 93, 94, 95, 96, 97, 98, 99, 100, 101, 102, 103, 104, 105, 106, 107, 108, 109, 110, 111, 112, 113, 114, 115, 116, 117, 118, 119, 120, 121, 122, 123, 124, 125, 126, 127, 128, 129, 130, 131, 132, 133, 134, 135], 1.0, 'REPLACE')
_vg = ob_arm_003.vertex_groups.new(name='base')
_vg.add([8, 9, 10, 11, 12, 13, 14, 15, 16, 17, 18, 19, 20, 21, 22, 23, 24, 25, 26, 27, 28, 29, 30, 31, 32, 33, 34, 35, 36, 37, 38, 39, 40, 41, 42, 43, 44, 45, 46, 47, 48, 49, 50, 51, 52, 53, 54, 55, 56, 57, 58, 59, 60, 61, 62, 63, 64, 65, 66, 67, 68, 69, 70, 71], 1.0, 'REPLACE')
_m = ob_arm_003.modifiers.new('Armature', 'ARMATURE')
ob_arm_002.location = (2.485, -1.988, 1.557)
ob_arm_002.rotation_euler = (-2.687e-07, 3.142, -1.318e-14)
ob_arm_002.scale = (0.04969, 0.04969, 0.04969)
ob_arm_002.lock_rotations_4d = False
ob_arm_002.empty_display_type = 'ARROWS'
ob_arm_002.lineart.crease_threshold = 0.0
_vg = ob_arm_002.vertex_groups.new(name='forearm')
_vg.add([72, 73, 74, 75, 76, 77, 78, 79, 80, 81, 82, 83, 84, 85, 86, 87, 88, 89, 90, 91, 92, 93, 94, 95, 96, 97, 98, 99, 100, 101, 102, 103, 104, 105, 106, 107, 108, 109, 110, 111, 112, 113, 114, 115, 116, 117, 118, 119, 120, 121, 122, 123, 124, 125, 126, 127, 128, 129, 130, 131, 132, 133, 134, 135], 1.0, 'REPLACE')
_vg = ob_arm_002.vertex_groups.new(name='base')
_vg.add([8, 9, 10, 11, 12, 13, 14, 15, 16, 17, 18, 19, 20, 21, 22, 23, 24, 25, 26, 27, 28, 29, 30, 31, 32, 33, 34, 35, 36, 37, 38, 39, 40, 41, 42, 43, 44, 45, 46, 47, 48, 49, 50, 51, 52, 53, 54, 55, 56, 57, 58, 59, 60, 61, 62, 63, 64, 65, 66, 67, 68, 69, 70, 71], 1.0, 'REPLACE')
_m = ob_arm_002.modifiers.new('Armature', 'ARMATURE')
ob_start_point.location = (0.0, 0.0, -1.027)
ob_start_point.scale = (0.04969, 0.04969, 0.04969)
ob_start_point.lineart.crease_threshold = 0.0
ob_collide.location = (0.0, 0.0, 0.04334)
ob_collide.scale = (2.5, 2.5, 2.5)
ob_collide.lineart.crease_threshold = 0.0
_m = ob_collide.modifiers.new('Wireframe', 'WIREFRAME')
ob_arm_001.location = (-2.485, -1.988, 1.557)
ob_arm_001.rotation_euler = (-2.687e-07, 3.142, -1.318e-14)
ob_arm_001.scale = (0.04969, 0.04969, 0.04969)
ob_arm_001.lock_rotations_4d = False
ob_arm_001.empty_display_type = 'ARROWS'
ob_arm_001.lineart.crease_threshold = 0.0
_vg = ob_arm_001.vertex_groups.new(name='forearm')
_vg.add([72, 73, 74, 75, 76, 77, 78, 79, 80, 81, 82, 83, 84, 85, 86, 87, 88, 89, 90, 91, 92, 93, 94, 95, 96, 97, 98, 99, 100, 101, 102, 103, 104, 105, 106, 107, 108, 109, 110, 111, 112, 113, 114, 115, 116, 117, 118, 119, 120, 121, 122, 123, 124, 125, 126, 127, 128, 129, 130, 131, 132, 133, 134, 135], 1.0, 'REPLACE')
_vg = ob_arm_001.vertex_groups.new(name='base')
_vg.add([8, 9, 10, 11, 12, 13, 14, 15, 16, 17, 18, 19, 20, 21, 22, 23, 24, 25, 26, 27, 28, 29, 30, 31, 32, 33, 34, 35, 36, 37, 38, 39, 40, 41, 42, 43, 44, 45, 46, 47, 48, 49, 50, 51, 52, 53, 54, 55, 56, 57, 58, 59, 60, 61, 62, 63, 64, 65, 66, 67, 68, 69, 70, 71], 1.0, 'REPLACE')
_m = ob_arm_001.modifiers.new('Armature', 'ARMATURE')

# ---- collection membership
col_collection_1.objects.link(ob_plane)
col_collection_1.objects.link(ob_collide_001)
col_collection_1.objects.link(ob_arm_0)
col_collection_1.objects.link(ob_arm_004)
col_collection_1.objects.link(ob_arm_003)
col_collection_1.objects.link(ob_arm_002)
col_collection_1.objects.link(ob_start_point)
col_collection_1.objects.link(ob_collide)
col_collection_1.objects.link(ob_arm_001)

# ---- scene / render settings (as saved in the file)
scene.frame_start = 1; scene.frame_end = 250; scene.frame_set(103)
scene.render.engine = 'BLENDER_EEVEE_NEXT'
scene.render.resolution_percentage = 50
scene.render.dither_intensity = 0.0
scene.cycles.use_denoising = False
scene.cycles.samples = 10
scene.cycles.sampling_pattern = 'TABULATED_SOBOL'
scene.cycles.light_sampling_threshold = 0.0
scene.cycles.use_adaptive_sampling = False
scene.cycles.use_light_tree = False
scene.cycles.blur_glossy = 0.0
scene.cycles.pixel_filter_type = 'GAUSSIAN'
scene.cycles.sample_clamp_indirect = 0.0
scene.view_settings.view_transform = 'Standard'
bpy.context.view_layer.update()

# ---- added for rendering (the .blend has no active camera and no usable light): camera, sun
cam_auto = bpy.data.cameras.new('AutoCamera')
cam_auto.lens = 50.0
cam_auto.sensor_width = 36.0
cam_auto.clip_end = 1000.0
ob_auto_camera = bpy.data.objects.new('AutoCamera', cam_auto)
scene.collection.objects.link(ob_auto_camera)
ob_auto_camera.location = (7.02536, -8.43043, 5.88565)
ob_auto_camera.rotation_euler = (1.09748, -7.21219e-08, 0.694738)
scene.camera = ob_auto_camera
light_auto_sun = bpy.data.lights.new('AutoSun', 'SUN')
light_auto_sun.energy = 3.0
light_auto_sun.angle = 0.0523599
ob_auto_sun = bpy.data.objects.new('AutoSun', light_auto_sun)
scene.collection.objects.link(ob_auto_sun)
ob_auto_sun.rotation_euler = (0.872665, 0.174533, 0.523599)
bpy.context.view_layer.update()

